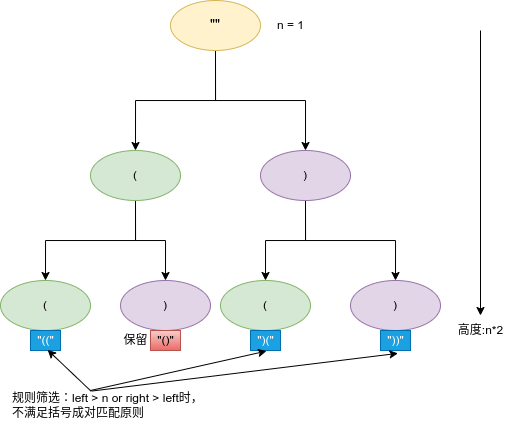

The diagram above was exported from draw.io. Its source (the exported page's mxGraphModel, read from the mxfile embedded in the PNG):
<mxGraphModel dx="934" dy="589" grid="1" gridSize="10" guides="1" tooltips="1" connect="1" arrows="1" fold="1" page="1" pageScale="1" pageWidth="850" pageHeight="1100" math="0" shadow="0">
  <root>
    <mxCell id="0" />
    <mxCell id="1" parent="0" />
    <mxCell id="J40eW6KraFSg4F111ojP-3" value="" style="edgeStyle=orthogonalEdgeStyle;rounded=0;orthogonalLoop=1;jettySize=auto;html=1;" edge="1" parent="1" source="J40eW6KraFSg4F111ojP-1" target="J40eW6KraFSg4F111ojP-2">
      <mxGeometry relative="1" as="geometry" />
    </mxCell>
    <mxCell id="J40eW6KraFSg4F111ojP-5" value="" style="edgeStyle=orthogonalEdgeStyle;rounded=0;orthogonalLoop=1;jettySize=auto;html=1;" edge="1" parent="1" source="J40eW6KraFSg4F111ojP-1" target="J40eW6KraFSg4F111ojP-4">
      <mxGeometry relative="1" as="geometry" />
    </mxCell>
    <mxCell id="J40eW6KraFSg4F111ojP-1" value="&lt;font style=&quot;font-size: 14px&quot;&gt;&quot;&quot;&lt;/font&gt;" style="ellipse;whiteSpace=wrap;html=1;fillColor=#fff2cc;strokeColor=#d6b656;" vertex="1" parent="1">
      <mxGeometry x="190" y="190" width="90" height="50" as="geometry" />
    </mxCell>
    <mxCell id="J40eW6KraFSg4F111ojP-7" value="" style="edgeStyle=orthogonalEdgeStyle;rounded=0;orthogonalLoop=1;jettySize=auto;html=1;" edge="1" parent="1" source="J40eW6KraFSg4F111ojP-2" target="J40eW6KraFSg4F111ojP-6">
      <mxGeometry relative="1" as="geometry" />
    </mxCell>
    <mxCell id="J40eW6KraFSg4F111ojP-9" value="" style="edgeStyle=orthogonalEdgeStyle;rounded=0;orthogonalLoop=1;jettySize=auto;html=1;" edge="1" parent="1" source="J40eW6KraFSg4F111ojP-2" target="J40eW6KraFSg4F111ojP-8">
      <mxGeometry relative="1" as="geometry" />
    </mxCell>
    <mxCell id="J40eW6KraFSg4F111ojP-2" value="(" style="ellipse;whiteSpace=wrap;html=1;fillColor=#d5e8d4;strokeColor=#82b366;" vertex="1" parent="1">
      <mxGeometry x="110" y="340" width="90" height="50" as="geometry" />
    </mxCell>
    <mxCell id="J40eW6KraFSg4F111ojP-11" value="" style="edgeStyle=orthogonalEdgeStyle;rounded=0;orthogonalLoop=1;jettySize=auto;html=1;" edge="1" parent="1" source="J40eW6KraFSg4F111ojP-4" target="J40eW6KraFSg4F111ojP-10">
      <mxGeometry relative="1" as="geometry" />
    </mxCell>
    <mxCell id="J40eW6KraFSg4F111ojP-13" value="" style="edgeStyle=orthogonalEdgeStyle;rounded=0;orthogonalLoop=1;jettySize=auto;html=1;" edge="1" parent="1" source="J40eW6KraFSg4F111ojP-4" target="J40eW6KraFSg4F111ojP-12">
      <mxGeometry relative="1" as="geometry" />
    </mxCell>
    <mxCell id="J40eW6KraFSg4F111ojP-4" value=")" style="ellipse;whiteSpace=wrap;html=1;fillColor=#e1d5e7;strokeColor=#9673a6;" vertex="1" parent="1">
      <mxGeometry x="280" y="340" width="90" height="50" as="geometry" />
    </mxCell>
    <mxCell id="J40eW6KraFSg4F111ojP-6" value=")" style="ellipse;whiteSpace=wrap;html=1;fillColor=#e1d5e7;strokeColor=#9673a6;" vertex="1" parent="1">
      <mxGeometry x="140" y="470" width="90" height="50" as="geometry" />
    </mxCell>
    <mxCell id="J40eW6KraFSg4F111ojP-8" value="(" style="ellipse;whiteSpace=wrap;html=1;fillColor=#d5e8d4;strokeColor=#82b366;" vertex="1" parent="1">
      <mxGeometry x="20" y="470" width="90" height="50" as="geometry" />
    </mxCell>
    <mxCell id="J40eW6KraFSg4F111ojP-10" value="(" style="ellipse;whiteSpace=wrap;html=1;fillColor=#d5e8d4;strokeColor=#82b366;" vertex="1" parent="1">
      <mxGeometry x="240" y="470" width="90" height="50" as="geometry" />
    </mxCell>
    <mxCell id="J40eW6KraFSg4F111ojP-12" value=")" style="ellipse;whiteSpace=wrap;html=1;fillColor=#e1d5e7;strokeColor=#9673a6;" vertex="1" parent="1">
      <mxGeometry x="370" y="470" width="90" height="50" as="geometry" />
    </mxCell>
    <mxCell id="J40eW6KraFSg4F111ojP-15" value="&quot;((&quot;" style="text;html=1;align=center;verticalAlign=middle;resizable=0;points=[];autosize=1;strokeColor=#006EAF;fillColor=#1ba1e2;fontColor=#ffffff;" vertex="1" parent="1">
      <mxGeometry x="50" y="520" width="30" height="20" as="geometry" />
    </mxCell>
    <mxCell id="J40eW6KraFSg4F111ojP-16" value="&quot;()&quot;" style="text;html=1;align=center;verticalAlign=middle;resizable=0;points=[];autosize=1;strokeColor=#b85450;fillColor=#f8cecc;gradientColor=#ea6b66;" vertex="1" parent="1">
      <mxGeometry x="170" y="520" width="30" height="20" as="geometry" />
    </mxCell>
    <mxCell id="J40eW6KraFSg4F111ojP-17" value="&quot;)(&quot;" style="text;html=1;align=center;verticalAlign=middle;resizable=0;points=[];autosize=1;strokeColor=#006EAF;fillColor=#1ba1e2;fontColor=#ffffff;" vertex="1" parent="1">
      <mxGeometry x="270" y="520" width="30" height="20" as="geometry" />
    </mxCell>
    <mxCell id="J40eW6KraFSg4F111ojP-18" value="&quot;))&quot;" style="text;html=1;align=center;verticalAlign=middle;resizable=0;points=[];autosize=1;strokeColor=#006EAF;fillColor=#1ba1e2;fontColor=#ffffff;" vertex="1" parent="1">
      <mxGeometry x="400" y="520" width="30" height="20" as="geometry" />
    </mxCell>
    <mxCell id="J40eW6KraFSg4F111ojP-19" value="" style="endArrow=classic;html=1;rounded=0;" edge="1" parent="1">
      <mxGeometry width="50" height="50" relative="1" as="geometry">
        <mxPoint x="500" y="220" as="sourcePoint" />
        <mxPoint x="500" y="505" as="targetPoint" />
      </mxGeometry>
    </mxCell>
    <mxCell id="J40eW6KraFSg4F111ojP-21" value="高度:n*2" style="text;html=1;align=center;verticalAlign=middle;resizable=0;points=[];autosize=1;strokeColor=none;fillColor=none;" vertex="1" parent="1">
      <mxGeometry x="470" y="510" width="60" height="20" as="geometry" />
    </mxCell>
    <mxCell id="J40eW6KraFSg4F111ojP-22" value="n = 1" style="text;html=1;align=center;verticalAlign=middle;resizable=0;points=[];autosize=1;strokeColor=none;fillColor=none;" vertex="1" parent="1">
      <mxGeometry x="290" y="205" width="40" height="20" as="geometry" />
    </mxCell>
    <mxCell id="J40eW6KraFSg4F111ojP-23" value="规则筛选：left &amp;gt; n or right &amp;gt; left时，&lt;br&gt;不满足括号成对匹配原则" style="text;html=1;align=left;verticalAlign=middle;resizable=0;points=[];autosize=1;strokeColor=none;fillColor=none;" vertex="1" parent="1">
      <mxGeometry x="30" y="580" width="210" height="30" as="geometry" />
    </mxCell>
    <mxCell id="J40eW6KraFSg4F111ojP-24" value="" style="endArrow=classic;html=1;rounded=0;entryX=0.571;entryY=0.971;entryDx=0;entryDy=0;entryPerimeter=0;exitX=0.384;exitY=0.025;exitDx=0;exitDy=0;exitPerimeter=0;" edge="1" parent="1" source="J40eW6KraFSg4F111ojP-23" target="J40eW6KraFSg4F111ojP-15">
      <mxGeometry width="50" height="50" relative="1" as="geometry">
        <mxPoint x="110" y="580" as="sourcePoint" />
        <mxPoint x="250" y="450" as="targetPoint" />
      </mxGeometry>
    </mxCell>
    <mxCell id="J40eW6KraFSg4F111ojP-25" value="" style="endArrow=classic;html=1;rounded=0;entryX=0.533;entryY=1.029;entryDx=0;entryDy=0;entryPerimeter=0;" edge="1" parent="1" target="J40eW6KraFSg4F111ojP-17">
      <mxGeometry width="50" height="50" relative="1" as="geometry">
        <mxPoint x="110" y="580" as="sourcePoint" />
        <mxPoint x="250" y="450" as="targetPoint" />
      </mxGeometry>
    </mxCell>
    <mxCell id="J40eW6KraFSg4F111ojP-26" value="" style="endArrow=classic;html=1;rounded=0;exitX=0.386;exitY=0.019;exitDx=0;exitDy=0;exitPerimeter=0;entryX=0.581;entryY=1.143;entryDx=0;entryDy=0;entryPerimeter=0;" edge="1" parent="1" source="J40eW6KraFSg4F111ojP-23" target="J40eW6KraFSg4F111ojP-18">
      <mxGeometry width="50" height="50" relative="1" as="geometry">
        <mxPoint x="200" y="500" as="sourcePoint" />
        <mxPoint x="250" y="450" as="targetPoint" />
      </mxGeometry>
    </mxCell>
    <mxCell id="J40eW6KraFSg4F111ojP-27" value="保留" style="text;html=1;align=center;verticalAlign=middle;resizable=0;points=[];autosize=1;strokeColor=none;fillColor=none;" vertex="1" parent="1">
      <mxGeometry x="135" y="520" width="40" height="20" as="geometry" />
    </mxCell>
  </root>
</mxGraphModel>